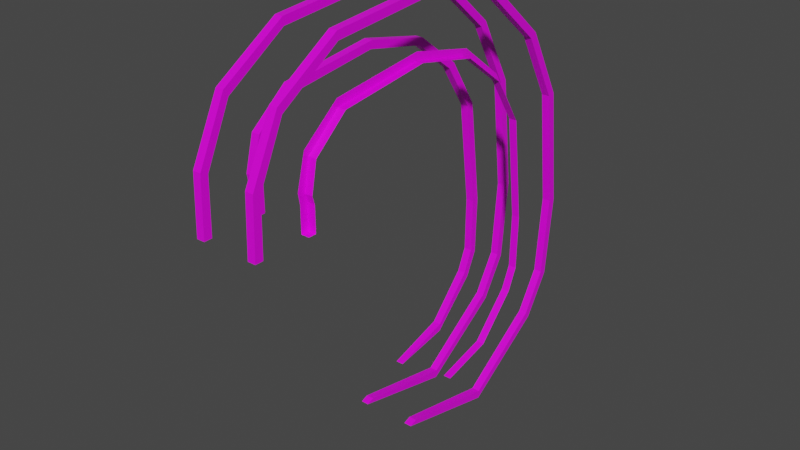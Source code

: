 # Source: curly.blend  (saved by Blender 2.93.21; exported with 4.5.12 LTS)
import bpy
from mathutils import Matrix  # noqa: F401  (used for matrix-valued properties, if any)

bpy.ops.wm.read_factory_settings(use_empty=True)
scene = bpy.context.scene
scene.name = 'Scene'

# ---- collections
col_collection = bpy.data.collections.new('Collection'); scene.collection.children.link(col_collection)

# ---- images (referenced by path relative to the original .blend; pixels are not part of the script)
import os
ASSET_DIR = os.environ.get("B2B_ASSET_DIR", "")  # directory of the original .blend (textures are referenced by path, not embedded)
HERE = os.path.dirname(os.path.abspath(__file__))  # packed textures are extracted next to this script under _unpacked/

def load_image(name, relpath, width, height, colorspace="sRGB"):
    """Load a texture the original file referenced (path relative to the .blend, or extracted next to this script)."""
    p = next((c for c in (os.path.join(HERE, relpath), os.path.join(ASSET_DIR, relpath)) if relpath and os.path.exists(c)), "")
    if p:
        img = bpy.data.images.load(p, check_existing=True)
        img.name = name
    else:  # same state as the original file: an image datablock whose file is absent (Cycles renders it pink)
        img = bpy.data.images.new(name, width, height)
        img.source = "FILE"
        img.filepath = "//" + (relpath or name)
    img.colorspace_settings.name = colorspace
    return img
img_rusted_drain_jpg = load_image('rusted_drain.jpg', 'rusted_drain.jpg', 1024, 1024, 'sRGB')

# ---- materials (node trees are filled in below, after node groups)
mat_material = bpy.data.materials.new('Material')
mat_material.alpha_threshold = 0.0
mat_material.use_transparent_shadow = False
mat_material.line_color = (0.0, 0.0, 0.0, 1.0)

# ---- material node trees
mat_material.use_nodes = True; mat_material.node_tree.nodes.clear()
_N = mat_material.node_tree.nodes; _L = mat_material.node_tree.links
n0 = _N.new('ShaderNodeOutputMaterial'); n0.name = 'Material Output'; n0.location = (300, 300)
n1 = _N.new('ShaderNodeBsdfPrincipled'); n1.name = 'Principled BSDF'; n1.location = (10, 300)
n1.distribution = 'GGX'
n1.subsurface_method = 'BURLEY'
n1.inputs[2].default_value = 0.4
n1.inputs[3].default_value = 1.45
n1.inputs[27].default_value = (0.0, 0.0, 0.0, 1.0)
n1.inputs[28].default_value = 1.0
n2 = _N.new('ShaderNodeTexImage'); n2.name = 'Image Texture'; n2.location = (-611, 228)
n2.image = img_rusted_drain_jpg
_L.new(n1.outputs[0], n0.inputs[0])
_L.new(n2.outputs[0], n1.inputs[0])
n0.is_active_output = True

# ---- world
world_world = bpy.data.worlds.new('World'); scene.world = world_world
world_world.use_nodes = True; world_world.node_tree.nodes.clear()
_N = world_world.node_tree.nodes; _L = world_world.node_tree.links
n0 = _N.new('ShaderNodeOutputWorld'); n0.name = 'World Output'; n0.location = (300, 300)
n1 = _N.new('ShaderNodeBackground'); n1.name = 'Background'; n1.location = (10, 300)
n1.inputs[0].default_value = (0.05088, 0.05088, 0.05088, 1.0)
_L.new(n1.outputs[0], n0.inputs[0])
n0.is_active_output = True
world_world.color = (0.05088, 0.05088, 0.05088)
world_world.use_sun_shadow = False
world_world.sun_shadow_jitter_overblur = 0.0

# ---- meshes
me_cube = bpy.data.meshes.new('Cube')
me_cube.from_pydata([(0.6292, -2.526, 2.108), (0.6292, -3.784, 2.108), (-0.6292, -2.526, 2.108), (-0.6292, -3.784, 2.108), (0.6292, -3.627, 2.108), (-0.6292, -3.627, 2.108), (-0.6292, -2.679, 2.108), (0.6292, -2.679, 2.108), (0.4719, -2.526, 2.108), (0.4719, -3.784, 2.108), (0.4719, -3.627, 2.108), (0.4719, -2.679, 2.108), (-0.4719, -3.784, 2.108), (-0.4719, -2.526, 2.108), (-0.4719, -3.627, 2.108), (-0.4719, -2.679, 2.108), (0.6292, -2.526, 2.604), (-0.6292, -2.526, 2.604), (-0.6292, -2.679, 2.604), (0.4719, -2.526, 2.604), (0.4719, -2.679, 2.604), (-0.4719, -2.526, 2.604), (-0.4719, -2.679, 2.604), (0.6292, -2.572, 2.754), (0.6292, -3.742, 3.217), (-0.6292, -2.572, 2.754), (-0.6292, -3.742, 3.217), (0.6292, -3.596, 3.159), (-0.6292, -3.596, 3.159), (-0.6292, -2.715, 2.81), (0.4719, -2.572, 2.754), (0.4719, -3.742, 3.217), (0.4719, -3.596, 3.159), (0.4719, -2.715, 2.81), (-0.4719, -3.742, 3.217), (-0.4719, -2.572, 2.754), (-0.4719, -3.596, 3.159), (-0.4719, -2.715, 2.81), (0.6292, -2.462, 3.322), (0.6292, -3.191, 4.347), (-0.6292, -2.462, 3.322), (-0.6292, -3.191, 4.347), (0.6292, -3.1, 4.219), (-0.6292, -3.1, 4.219), (-0.6292, -2.551, 3.447), (0.4719, -2.462, 3.322), (0.4719, -3.191, 4.347), (0.4719, -3.1, 4.219), (0.4719, -2.551, 3.447), (-0.4719, -3.191, 4.347), (-0.4719, -2.462, 3.322), (-0.4719, -3.1, 4.219), (-0.4719, -2.551, 3.447), (0.6292, -1.797, 3.897), (0.6292, -1.937, 5.148), (-0.6292, -1.797, 3.897), (-0.6292, -1.937, 5.148), (0.6292, -1.919, 4.992), (-0.6292, -1.919, 4.992), (-0.6292, -1.814, 4.05), (0.4719, -1.797, 3.897), (0.4719, -1.937, 5.148), (0.4719, -1.919, 4.992), (0.4719, -1.814, 4.05), (-0.4719, -1.937, 5.148), (-0.4719, -1.797, 3.897), (-0.4719, -1.919, 4.992), (-0.4719, -1.814, 4.05), (0.6292, 0.03135, 4.142), (0.6292, 0.3326, 5.364), (-0.6292, 0.03135, 4.142), (-0.6292, 0.3326, 5.364), (0.6292, 0.295, 5.211), (-0.6292, 0.295, 5.211), (-0.6292, 0.06805, 4.291), (0.4719, 0.03135, 4.142), (0.4719, 0.3326, 5.364), (0.4719, 0.295, 5.211), (0.4719, 0.06805, 4.291), (-0.4719, 0.3326, 5.364), (-0.4719, 0.03135, 4.142), (-0.4719, 0.295, 5.211), (-0.4719, 0.06805, 4.291), (0.6292, 1.301, 3.892), (0.6292, 2.089, 4.874), (-0.6292, 1.301, 3.892), (-0.6292, 2.089, 4.874), (0.6292, 1.99, 4.751), (-0.6292, 1.99, 4.751), (-0.6292, 1.397, 4.012), (0.4719, 1.301, 3.892), (0.4719, 2.089, 4.874), (0.4719, 1.99, 4.751), (0.4719, 1.397, 4.012), (-0.4719, 2.089, 4.874), (-0.4719, 1.301, 3.892), (-0.4719, 1.99, 4.751), (-0.4719, 1.397, 4.012), (0.6292, 2.187, 3.237), (0.6292, 3.272, 3.874), (-0.6292, 2.187, 3.237), (-0.6292, 3.272, 3.874), (0.6292, 3.136, 3.794), (-0.6292, 3.136, 3.794), (-0.6292, 2.319, 3.314), (0.4719, 2.187, 3.237), (0.4719, 3.272, 3.874), (0.4719, 3.136, 3.794), (0.4719, 2.319, 3.314), (-0.4719, 3.272, 3.874), (-0.4719, 2.187, 3.237), (-0.4719, 3.136, 3.794), (-0.4719, 2.319, 3.314), (0.6342, 2.781, 2.324), (0.6245, 4.027, 2.502), (-0.6241, 2.769, 2.34), (-0.6337, 4.015, 2.518), (0.6257, 3.871, 2.48), (-0.6325, 3.859, 2.496), (-0.6252, 2.921, 2.362), (0.4769, 2.78, 2.326), (0.4673, 4.025, 2.504), (0.4685, 3.87, 2.482), (0.4757, 2.932, 2.347), (-0.4764, 4.016, 2.516), (-0.4668, 2.771, 2.338), (-0.4752, 3.861, 2.494), (-0.468, 2.922, 2.36), (0.6021, 3.094, 0.2041), (0.5924, 4.351, 0.1459), (-0.6562, 3.085, 0.2223), (-0.6658, 4.343, 0.1642), (0.5936, 4.194, 0.1532), (-0.6646, 4.185, 0.1714), (-0.6574, 3.239, 0.2153), (0.4448, 3.093, 0.2064), (0.4351, 4.35, 0.1482), (0.4363, 4.193, 0.1554), (0.4436, 3.246, 0.1993), (-0.5085, 4.344, 0.1619), (-0.4989, 3.087, 0.2201), (-0.5073, 4.186, 0.1691), (-0.5001, 3.24, 0.213), (0.5821, 3.1, -0.9222), (0.5725, 4.213, -1.51), (-0.6761, 3.1, -0.9019), (-0.6857, 4.213, -1.49), (0.5737, 4.074, -1.437), (-0.6845, 4.074, -1.417), (-0.6773, 3.236, -0.9736), (0.4249, 3.1, -0.9197), (0.4152, 4.213, -1.508), (0.4164, 4.074, -1.434), (0.4237, 3.236, -0.9913), (-0.5285, 4.213, -1.493), (-0.5188, 3.1, -0.9045), (-0.5273, 4.074, -1.419), (-0.52, 3.236, -0.9761), (0.5716, 2.91, -1.381), (0.5619, 3.712, -2.35), (-0.6867, 2.918, -1.362), (-0.6963, 3.72, -2.332), (0.5631, 3.612, -2.229), (-0.6951, 3.62, -2.21), (-0.6878, 3.016, -1.48), (0.4143, 2.911, -1.378), (0.4047, 3.713, -2.348), (0.4059, 3.613, -2.227), (0.4131, 3.009, -1.496), (-0.539, 3.719, -2.334), (-0.5294, 2.917, -1.364), (-0.5378, 3.619, -2.213), (-0.5306, 3.015, -1.482), (0.5488, 2.135, -2.248), (0.5392, 2.046, -3.503), (-0.7094, 2.154, -2.239), (-0.7191, 2.064, -3.495), (0.5404, 2.057, -3.346), (-0.7179, 2.075, -3.338), (-0.7106, 2.143, -2.392), (0.3915, 2.138, -2.247), (0.3819, 2.048, -3.502), (0.3831, 2.059, -3.345), (0.3904, 2.127, -2.4), (-0.5618, 2.062, -3.496), (-0.5521, 2.152, -2.24), (-0.5606, 2.073, -3.339), (-0.5533, 2.141, -2.393), (0.5322, 1.09, -2.524), (0.51, -0.07998, -2.988), (-0.7474, -0.04192, -3.024), (0.5127, 0.06623, -2.93), (-0.7446, 0.1043, -2.966), (-0.7279, 0.9852, -2.617), (0.375, 1.094, -2.529), (0.3528, -0.07522, -2.993), (0.3556, 0.07098, -2.935), (-0.5902, -0.04667, -3.019), (-0.5874, 0.09953, -2.961), (-0.5707, 0.9805, -2.612)], [], [(13, 2, 17, 21), (0, 8, 19, 16), (0, 8, 11, 7), (9, 1, 24, 31), (193, 199, 185, 175), (10, 32, 27, 4), (3, 12, 34, 26), (6, 15, 22, 18), (26, 34, 49, 41), (21, 17, 25, 35), (16, 19, 30, 23), (18, 22, 37, 29), (41, 49, 64, 56), (35, 25, 40, 50), (36, 28, 43, 51), (23, 30, 45, 38), (29, 37, 52, 44), (27, 32, 47, 42), (31, 24, 39, 46), (65, 55, 70, 80), (50, 40, 55, 65), (51, 43, 58, 66), (38, 45, 60, 53), (44, 52, 67, 59), (42, 47, 62, 57), (46, 39, 54, 61), (74, 82, 97, 89), (66, 58, 73, 81), (53, 60, 75, 68), (59, 67, 82, 74), (57, 62, 77, 72), (61, 54, 69, 76), (56, 64, 79, 71), (87, 92, 107, 102), (72, 77, 92, 87), (76, 69, 84, 91), (71, 79, 94, 86), (80, 70, 85, 95), (81, 73, 88, 96), (68, 75, 90, 83), (102, 107, 122, 117), (91, 84, 99, 106), (86, 94, 109, 101), (95, 85, 100, 110), (96, 88, 103, 111), (83, 90, 105, 98), (89, 97, 112, 104), (95, 110, 125, 140, 155, 170, 185, 199, 187, 172, 157, 142, 127, 112, 97, 82, 67, 52, 37, 22, 15, 13, 21, 35, 50, 65, 80), (121, 114, 129, 136), (106, 99, 114, 121), (101, 109, 124, 116), (110, 100, 115, 125), (111, 103, 118, 126), (98, 105, 120, 113), (104, 112, 127, 119), (131, 139, 154, 146), (136, 129, 144, 151), (116, 124, 139, 131), (125, 115, 130, 140), (126, 118, 133, 141), (113, 120, 135, 128), (119, 127, 142, 134), (74, 89, 104, 119, 134, 149, 164, 179, 193, 175, 160, 145, 130, 115, 100, 85, 70, 55, 40, 25, 17, 2, 6, 18, 29, 44, 59), (117, 122, 137, 132), (146, 154, 169, 161), (140, 130, 145, 155), (141, 133, 148, 156), (128, 135, 150, 143), (134, 142, 157, 149), (132, 137, 152, 147), (161, 169, 184, 176), (155, 145, 160, 170), (11, 8, 19, 30, 45, 60, 75, 90, 105, 120, 135, 150, 165, 180, 183, 168, 153, 138, 123, 108, 93, 78, 63, 48, 33, 20), (156, 148, 163, 171), (143, 150, 165, 158), (149, 157, 172, 164), (147, 152, 167, 162), (5, 28, 36, 14), (151, 144, 159, 166), (162, 177, 191, 189, 174, 159, 144, 129, 114, 99, 84, 69, 54, 39, 24, 1, 4, 27, 42, 57, 72, 87, 102, 117, 132, 147), (170, 160, 175, 185), (171, 163, 178, 186), (158, 165, 180, 173), (164, 172, 187, 179), (161, 176, 190, 192, 178, 163, 148, 133, 118, 103, 88, 73, 58, 43, 28, 5, 3, 26, 41, 56, 71, 86, 101, 116, 131, 146), (162, 167, 182, 177), (166, 159, 174, 181), (198, 192, 190, 197), (191, 196, 195, 189), (186, 178, 192, 198), (173, 180, 194, 188), (179, 187, 199, 193), (171, 186, 198, 197, 184, 169, 154, 139, 124, 109, 94, 79, 64, 49, 34, 12, 14, 36, 51, 66, 81, 96, 111, 126, 141, 156), (177, 182, 196, 191), (166, 181, 195, 196, 182, 167, 152, 137, 122, 107, 92, 77, 62, 47, 32, 10, 9, 31, 46, 61, 76, 91, 106, 121, 136, 151), (181, 174, 189, 195), (176, 184, 197, 190), (194, 183, 188), (188, 183, 173), (183, 180, 173)])
_uv = me_cube.uv_layers.new(name='UVMap')
_uv.uv.foreach_set('vector', [0.1108, 0.4245, 0.1227, 0.4245, 0.1227, 0.4245, 0.1108, 0.4245, 0.3365, 0.8357, 0.3365, 0.8572, 0.3365, 0.8572, 0.3365, 0.8357, 0.3365, 0.8357, 0.3365, 0.8572, 0.3249, 0.8572, 0.3249, 0.8357, 0.2615, 0.8485, 0.2733, 0.8485, 0.2733, 0.8485, 0.2615, 0.8485, 0.3365, 0.8572, 0.3365, 0.8357, 0.1108, 0.4245, 0.1227, 0.4245, 0.02447, 0.8339, 0.02447, 0.8339, 0.0357, 0.8408, 0.0357, 0.8408, 0.1785, 0.8485, 0.1904, 0.8485, 0.1904, 0.8485, 0.1785, 0.8485, 0.5356, 0.8024, 0.5244, 0.7956, 0.5244, 0.7956, 0.5356, 0.8024, 0.1785, 0.8485, 0.1904, 0.8485, 0.1904, 0.8485, 0.1785, 0.8485, 0.1108, 0.4245, 0.1227, 0.4245, 0.1227, 0.4245, 0.1108, 0.4245, 0.3365, 0.8357, 0.3365, 0.8572, 0.3365, 0.8572, 0.3365, 0.8357, 0.5356, 0.8024, 0.5244, 0.7956, 0.5244, 0.7956, 0.5356, 0.8024, 0.1785, 0.8485, 0.1904, 0.8485, 0.1904, 0.8485, 0.1785, 0.8485, 0.1108, 0.4245, 0.1227, 0.4245, 0.1227, 0.4245, 0.1108, 0.4245, 0.006619, 1.0, 0.01785, 0.9932, 0.01785, 0.9932, 0.006619, 1.0, 0.3365, 0.8357, 0.3365, 0.8572, 0.3365, 0.8572, 0.3365, 0.8357, 0.5356, 0.8024, 0.5244, 0.7956, 0.5244, 0.7956, 0.5356, 0.8024, 0.0357, 0.8408, 0.02447, 0.8339, 0.02447, 0.8339, 0.0357, 0.8408, 0.2615, 0.8485, 0.2733, 0.8485, 0.2733, 0.8485, 0.2615, 0.8485, 0.1108, 0.4245, 0.1227, 0.4245, 0.1227, 0.4245, 0.1108, 0.4245, 0.1108, 0.4245, 0.1227, 0.4245, 0.1227, 0.4245, 0.1108, 0.4245, 0.006619, 1.0, 0.01785, 0.9932, 0.01785, 0.9932, 0.006619, 1.0, 0.3365, 0.8357, 0.3365, 0.8572, 0.3365, 0.8572, 0.3365, 0.8357, 0.5356, 0.8024, 0.5244, 0.7956, 0.5244, 0.7956, 0.5356, 0.8024, 0.0357, 0.8408, 0.02447, 0.8339, 0.02447, 0.8339, 0.0357, 0.8408, 0.2615, 0.8485, 0.2733, 0.8485, 0.2733, 0.8485, 0.2615, 0.8485, 0.5356, 0.8024, 0.5244, 0.7956, 0.5244, 0.7956, 0.5356, 0.8024, 0.006619, 1.0, 0.01785, 0.9932, 0.01785, 0.9932, 0.006619, 1.0, 0.3365, 0.8357, 0.3365, 0.8572, 0.3365, 0.8572, 0.3365, 0.8357, 0.5356, 0.8024, 0.5244, 0.7956, 0.5244, 0.7956, 0.5356, 0.8024, 0.0357, 0.8408, 0.02447, 0.8339, 0.02447, 0.8339, 0.0357, 0.8408, 0.2615, 0.8485, 0.2733, 0.8485, 0.2733, 0.8485, 0.2615, 0.8485, 0.1785, 0.8485, 0.1904, 0.8485, 0.1904, 0.8485, 0.1785, 0.8485, 0.0357, 0.8408, 0.02447, 0.8339, 0.02447, 0.8339, 0.0357, 0.8408, 0.0357, 0.8408, 0.02447, 0.8339, 0.02447, 0.8339, 0.0357, 0.8408, 0.2615, 0.8485, 0.2733, 0.8485, 0.2733, 0.8485, 0.2615, 0.8485, 0.1785, 0.8485, 0.1904, 0.8485, 0.1904, 0.8485, 0.1785, 0.8485, 0.1108, 0.4245, 0.1227, 0.4245, 0.1227, 0.4245, 0.1108, 0.4245, 0.006619, 1.0, 0.01785, 0.9932, 0.01785, 0.9932, 0.006619, 1.0, 0.3365, 0.8357, 0.3365, 0.8572, 0.3365, 0.8572, 0.3365, 0.8357, 0.0357, 0.8408, 0.02447, 0.8339, 0.02447, 0.8339, 0.0357, 0.8408, 0.2615, 0.8485, 0.2733, 0.8485, 0.2733, 0.8485, 0.2615, 0.8485, 0.1785, 0.8485, 0.1904, 0.8485, 0.1904, 0.8485, 0.1785, 0.8485, 0.1108, 0.4245, 0.1227, 0.4245, 0.1227, 0.4245, 0.1108, 0.4245, 0.006619, 1.0, 0.01785, 0.9932, 0.01785, 0.9932, 0.006619, 1.0, 0.3365, 0.8357, 0.3365, 0.8572, 0.3365, 0.8572, 0.3365, 0.8357, 0.5356, 0.8024, 0.5244, 0.7956, 0.5244, 0.7956, 0.5356, 0.8024, 0.0531, 0.9932, 0.0531, 0.9932, 0.0531, 0.9932, 0.0531, 0.9932, 0.0531, 0.9932, 0.0531, 0.9932, 0.0531, 0.9932, 0.04215, 0.9998, 0.04215, 0.9998, 0.04215, 0.9998, 0.04215, 0.9998, 0.04215, 0.9998, 0.04215, 0.9998, 0.04215, 0.9998, 0.04215, 0.9998, 0.04215, 0.9998, 0.04215, 0.9998, 0.04215, 0.9998, 0.04215, 0.9998, 0.04215, 0.9998, 0.04215, 0.9998, 0.0531, 0.9932, 0.0531, 0.9932, 0.0531, 0.9932, 0.0531, 0.9932, 0.0531, 0.9932, 0.0531, 0.9932, 0.2615, 0.8485, 0.2733, 0.8485, 0.2733, 0.8485, 0.2615, 0.8485, 0.2615, 0.8485, 0.2733, 0.8485, 0.2733, 0.8485, 0.2615, 0.8485, 0.1785, 0.8485, 0.1904, 0.8485, 0.1904, 0.8485, 0.1785, 0.8485, 0.1108, 0.4245, 0.1227, 0.4245, 0.1227, 0.4245, 0.1108, 0.4245, 0.006619, 1.0, 0.01785, 0.9932, 0.01785, 0.9932, 0.006619, 1.0, 0.3365, 0.8357, 0.3365, 0.8572, 0.3365, 0.8572, 0.3365, 0.8357, 0.5356, 0.8024, 0.5244, 0.7956, 0.5244, 0.7956, 0.5356, 0.8024, 0.1785, 0.8485, 0.1904, 0.8485, 0.1904, 0.8485, 0.1785, 0.8485, 0.2615, 0.8485, 0.2733, 0.8485, 0.2733, 0.8485, 0.2615, 0.8485, 0.1785, 0.8485, 0.1904, 0.8485, 0.1904, 0.8485, 0.1785, 0.8485, 0.1108, 0.4245, 0.1227, 0.4245, 0.1227, 0.4245, 0.1108, 0.4245, 0.006619, 1.0, 0.01785, 0.9932, 0.01785, 0.9932, 0.006619, 1.0, 0.3365, 0.8357, 0.3365, 0.8572, 0.3365, 0.8572, 0.3365, 0.8357, 0.5356, 0.8024, 0.5244, 0.7956, 0.5244, 0.7956, 0.5356, 0.8024, 0.2618, 0.0, 0.2618, 0.0, 0.2618, 0.0, 0.2618, 0.0, 0.2618, 0.0, 0.2618, 0.0, 0.2618, 0.0, 0.2618, 0.0, 0.2618, 0.0, 0.2734, 0.0, 0.2734, 0.0, 0.2734, 0.0, 0.2734, 0.0, 0.2734, 0.0, 0.2734, 0.0, 0.2734, 0.0, 0.2734, 0.0, 0.2734, 0.0, 0.2734, 0.0, 0.2734, 0.0, 0.2734, 0.0, 0.2734, 0.0, 0.2618, 0.0, 0.2618, 0.0, 0.2618, 0.0, 0.2618, 0.0, 0.2618, 0.0, 0.0357, 0.8408, 0.02447, 0.8339, 0.02447, 0.8339, 0.0357, 0.8408, 0.1785, 0.8485, 0.1904, 0.8485, 0.1904, 0.8485, 0.1785, 0.8485, 0.1108, 0.4245, 0.1227, 0.4245, 0.1227, 0.4245, 0.1108, 0.4245, 0.006619, 1.0, 0.01785, 0.9932, 0.01785, 0.9932, 0.006619, 1.0, 0.3365, 0.8357, 0.3365, 0.8572, 0.3365, 0.8572, 0.3365, 0.8357, 0.5356, 0.8024, 0.5244, 0.7956, 0.5244, 0.7956, 0.5356, 0.8024, 0.0357, 0.8408, 0.02447, 0.8339, 0.02447, 0.8339, 0.0357, 0.8408, 0.1785, 0.8485, 0.1904, 0.8485, 0.1904, 0.8485, 0.1785, 0.8485, 0.1108, 0.4245, 0.1227, 0.4245, 0.1227, 0.4245, 0.1108, 0.4245, 0.06404, 0.9998, 0.0531, 0.9932, 0.0531, 0.9932, 0.0531, 0.9932, 0.0531, 0.9932, 0.0531, 0.9932, 0.0531, 0.9932, 0.0531, 0.9932, 0.0531, 0.9932, 0.0531, 0.9932, 0.0531, 0.9932, 0.0531, 0.9932, 0.0531, 0.9932, 0.0531, 0.9932, 0.06404, 0.9998, 0.06404, 0.9998, 0.06404, 0.9998, 0.06404, 0.9998, 0.06404, 0.9998, 0.06404, 0.9998, 0.06404, 0.9998, 0.06404, 0.9998, 0.06404, 0.9998, 0.06404, 0.9998, 0.06404, 0.9998, 0.06404, 0.9998, 0.006619, 1.0, 0.01785, 0.9932, 0.01785, 0.9932, 0.006619, 1.0, 0.3365, 0.8357, 0.3365, 0.8572, 0.3365, 0.8572, 0.3365, 0.8357, 0.5356, 0.8024, 0.5244, 0.7956, 0.5244, 0.7956, 0.5356, 0.8024, 0.0357, 0.8408, 0.02447, 0.8339, 0.02447, 0.8339, 0.0357, 0.8408, 0.01785, 0.9932, 0.01785, 0.9932, 0.006619, 1.0, 0.006619, 1.0, 0.2615, 0.8485, 0.2733, 0.8485, 0.2733, 0.8485, 0.2615, 0.8485, 0.3411, 0.4245, 0.3411, 0.4245, 0.3411, 0.4245, 0.3292, 0.4245, 0.3292, 0.4245, 0.3292, 0.4245, 0.3292, 0.4245, 0.3292, 0.4245, 0.3292, 0.4245, 0.3292, 0.4245, 0.3292, 0.4245, 0.3292, 0.4245, 0.3292, 0.4245, 0.3292, 0.4245, 0.3292, 0.4245, 0.3292, 0.4245, 0.3411, 0.4245, 0.3411, 0.4245, 0.3411, 0.4245, 0.3411, 0.4245, 0.3411, 0.4245, 0.3411, 0.4245, 0.3411, 0.4245, 0.3411, 0.4245, 0.3411, 0.4245, 0.3411, 0.4245, 0.1108, 0.4245, 0.1227, 0.4245, 0.1227, 0.4245, 0.1108, 0.4245, 0.006619, 1.0, 0.01785, 0.9932, 0.01785, 0.9932, 0.006619, 1.0, 0.3365, 0.8357, 0.3365, 0.8572, 0.3365, 0.8572, 0.3365, 0.8357, 0.5356, 0.8024, 0.5244, 0.7956, 0.5244, 0.7956, 0.5356, 0.8024, 0.1786, 0.0, 0.1786, 0.0, 0.1786, 0.0, 0.1904, 0.0, 0.1904, 0.0, 0.1904, 0.0, 0.1904, 0.0, 0.1904, 0.0, 0.1904, 0.0, 0.1904, 0.0, 0.1904, 0.0, 0.1904, 0.0, 0.1904, 0.0, 0.1904, 0.0, 0.1904, 0.0, 0.1904, 0.0, 0.1786, 0.0, 0.1786, 0.0, 0.1786, 0.0, 0.1786, 0.0, 0.1786, 0.0, 0.1786, 0.0, 0.1786, 0.0, 0.1786, 0.0, 0.1786, 0.0, 0.1786, 0.0, 0.0357, 0.8408, 0.02447, 0.8339, 0.02447, 0.8339, 0.0357, 0.8408, 0.2615, 0.8485, 0.2733, 0.8485, 0.2733, 0.8485, 0.2615, 0.8485, 0.3131, 0.8357, 0.3249, 0.8357, 0.3249, 0.8572, 0.3131, 0.8572, 0.3012, 0.8357, 0.3131, 0.8357, 0.3131, 0.8572, 0.3012, 0.8572, 0.006619, 1.0, 0.01785, 0.9932, 0.01785, 0.9932, 0.006619, 1.0, 0.3365, 0.8357, 0.3365, 0.8572, 0.3365, 0.8572, 0.3365, 0.8357, 0.5356, 0.8024, 0.5244, 0.7956, 0.5244, 0.7956, 0.5356, 0.8024, 0.1365, 0.6975, 0.1365, 0.6975, 0.1365, 0.6975, 0.1472, 0.7067, 0.1472, 0.7067, 0.1472, 0.7067, 0.1472, 0.7067, 0.1472, 0.7067, 0.1472, 0.7067, 0.1472, 0.7067, 0.1472, 0.7067, 0.1472, 0.7067, 0.1472, 0.7067, 0.1472, 0.7067, 0.1472, 0.7067, 0.1472, 0.7067, 0.1365, 0.6975, 0.1365, 0.6975, 0.1365, 0.6975, 0.1365, 0.6975, 0.1365, 0.6975, 0.1365, 0.6975, 0.1365, 0.6975, 0.1365, 0.6975, 0.1365, 0.6975, 0.1365, 0.6975, 0.0357, 0.8408, 0.02447, 0.8339, 0.02447, 0.8339, 0.0357, 0.8408, 0.5459, 0.3649, 0.5459, 0.3649, 0.5459, 0.3649, 0.5347, 0.3717, 0.5347, 0.3717, 0.5347, 0.3717, 0.5347, 0.3717, 0.5347, 0.3717, 0.5347, 0.3717, 0.5347, 0.3717, 0.5347, 0.3717, 0.5347, 0.3717, 0.5347, 0.3717, 0.5347, 0.3717, 0.5347, 0.3717, 0.5347, 0.3717, 0.5459, 0.3649, 0.5459, 0.3649, 0.5459, 0.3649, 0.5459, 0.3649, 0.5459, 0.3649, 0.5459, 0.3649, 0.5459, 0.3649, 0.5459, 0.3649, 0.5459, 0.3649, 0.5459, 0.3649, 0.2615, 0.8485, 0.2733, 0.8485, 0.2733, 0.8485, 0.2615, 0.8485, 0.1785, 0.8485, 0.1904, 0.8485, 0.1904, 0.8485, 0.1785, 0.8485, 0.3365, 0.8572, 0.0, 0.0, 0.3365, 0.8357, 0.3365, 0.8357, 0.0, 0.0, 0.3365, 0.8357, 0.0, 0.0, 0.0, 0.0, 0.0, 0.0])
me_cube.materials.append(mat_material)
me_cube.use_remesh_preserve_volume = False
me_cube.use_remesh_preserve_attributes = False
me_cube.use_mirror_vertex_groups = False
me_cube.update()

# ---- objects
ob_curly = bpy.data.objects.new('curly', me_cube)

# ---- transforms, parenting, visibility, modifiers, constraints
ob_curly.location = (0.0, 0.0, 0.0)
ob_curly.lock_rotations_4d = False
ob_curly.empty_display_type = 'ARROWS'
ob_curly.lineart.crease_threshold = 0.0

# ---- collection membership
col_collection.objects.link(ob_curly)

# ---- scene / render settings (as saved in the file)
scene.frame_start = 1; scene.frame_end = 250; scene.frame_set(95)
scene.render.engine = 'BLENDER_EEVEE_NEXT'
scene.cycles.use_denoising = False
scene.cycles.samples = 128
scene.cycles.sampling_pattern = 'TABULATED_SOBOL'
scene.cycles.use_adaptive_sampling = False
scene.cycles.use_light_tree = False
scene.view_settings.view_transform = 'Filmic'
bpy.context.view_layer.update()

# ---- added for rendering (the .blend has no active camera and no usable light): camera, sun
cam_auto = bpy.data.cameras.new('AutoCamera')
cam_auto.lens = 50.0
cam_auto.sensor_width = 36.0
cam_auto.clip_end = 1000.0
ob_auto_camera = bpy.data.objects.new('AutoCamera', cam_auto)
scene.collection.objects.link(ob_auto_camera)
ob_auto_camera.location = (11.1506, -13.1651, 9.89636)
ob_auto_camera.rotation_euler = (1.09748, -7.21219e-08, 0.694738)
scene.camera = ob_auto_camera
light_auto_sun = bpy.data.lights.new('AutoSun', 'SUN')
light_auto_sun.energy = 3.0
light_auto_sun.angle = 0.0523599
ob_auto_sun = bpy.data.objects.new('AutoSun', light_auto_sun)
scene.collection.objects.link(ob_auto_sun)
ob_auto_sun.rotation_euler = (0.872665, 0.174533, 0.523599)
bpy.context.view_layer.update()
